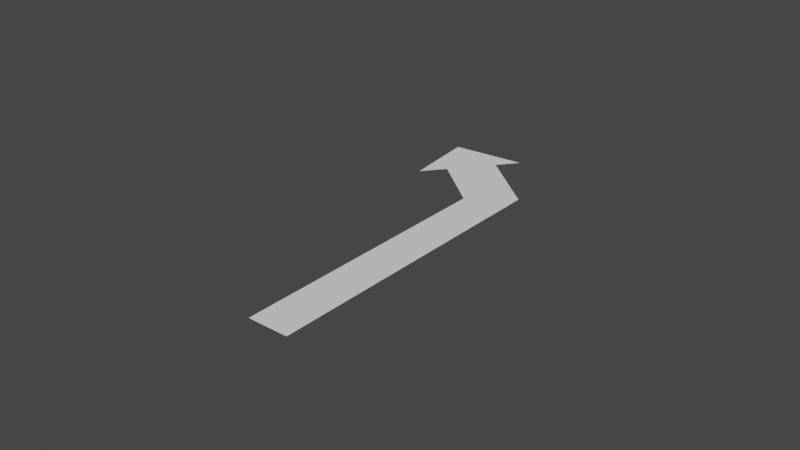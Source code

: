 # Source: ArrowLeft.blend  (saved by Blender 2.81.16; exported with 4.5.12 LTS)
import bpy
from mathutils import Matrix  # noqa: F401  (used for matrix-valued properties, if any)

bpy.ops.wm.read_factory_settings(use_empty=True)
scene = bpy.context.scene
scene.name = 'Scene'

# ---- collections
col_collection = bpy.data.collections.new('Collection'); scene.collection.children.link(col_collection)

# ---- world
world_world = bpy.data.worlds.new('World'); scene.world = world_world
world_world.use_nodes = True; world_world.node_tree.nodes.clear()
_N = world_world.node_tree.nodes; _L = world_world.node_tree.links
n0 = _N.new('ShaderNodeOutputWorld'); n0.name = 'World Output'; n0.location = (300, 300)
n1 = _N.new('ShaderNodeBackground'); n1.name = 'Background'; n1.location = (10, 300)
n1.inputs[0].default_value = (0.05088, 0.05088, 0.05088, 1.0)
_L.new(n1.outputs[0], n0.inputs[0])
n0.is_active_output = True
world_world.color = (0.05088, 0.05088, 0.05088)
world_world.use_sun_shadow = False
world_world.sun_shadow_jitter_overblur = 0.0

# ---- meshes
me_plane_001 = bpy.data.meshes.new('Plane.001')
me_plane_001.from_pydata([(1.17, 1.834, 0.0), (3.13, 1.827, 0.0), (2.161, 3.827, 0.0), (-1.917, -8.785, 0.01071), (2.641, -1.346, 0.01071), (-2.407, -7.556, 0.01071), (2.152, -0.1167, 0.01071), (1.785, 0.8031, 0.01071), (1.787, 0.7993, 0.01071), (2.645, 1.995, 0.01038), (1.695, 2.009, 0.01038), (2.632, -1.359, 0.01038), (1.683, -1.345, 0.01038)], [(8, 7)], [(0, 1, 2), (3, 4, 6, 5), (9, 10, 12, 11)])
_uv = me_plane_001.uv_layers.new(name='UVMap')
_uv.uv.foreach_set('vector', [0.0, 0.0, 1.0, 0.0, 0.0, 1.0, 0.375, 0.0, 0.625, 0.0, 0.625, 0.25, 0.375, 0.25, 0.0, 0.0, 1.0, 0.0, 1.0, 1.0, 0.0, 1.0])
me_plane_001.use_remesh_fix_poles = True
me_plane_001.use_remesh_preserve_attributes = False
me_plane_001.use_mirror_vertex_groups = False
me_plane_001.update()

# ---- objects
ob_plane = bpy.data.objects.new('Plane', me_plane_001)

# ---- transforms, parenting, visibility, modifiers, constraints
ob_plane.location = (-0.3498, 0.2532, 0.01537)
ob_plane.rotation_euler = (0.0, -0.0, 0.8924)
ob_plane.scale = (0.1965, 0.09708, 0.1966)
ob_plane.lineart.crease_threshold = 0.0

# ---- collection membership
col_collection.objects.link(ob_plane)

# ---- scene / render settings (as saved in the file)
scene.frame_start = 1; scene.frame_end = 250; scene.frame_set(0)
scene.render.engine = 'BLENDER_EEVEE_NEXT'
scene.cycles.samples = 128
scene.cycles.sampling_pattern = 'TABULATED_SOBOL'
scene.cycles.use_adaptive_sampling = False
scene.cycles.use_light_tree = False
scene.view_settings.view_transform = 'Filmic'
bpy.context.view_layer.update()

# ---- added for rendering (the .blend has no active camera and no usable light): camera, sun
cam_auto = bpy.data.cameras.new('AutoCamera')
cam_auto.lens = 50.0
cam_auto.sensor_width = 36.0
cam_auto.clip_end = 1000.0
ob_auto_camera = bpy.data.objects.new('AutoCamera', cam_auto)
scene.collection.objects.link(ob_auto_camera)
ob_auto_camera.location = (2.00966, -2.39544, 1.71843)
ob_auto_camera.rotation_euler = (1.09748, -7.21219e-08, 0.694738)
scene.camera = ob_auto_camera
light_auto_sun = bpy.data.lights.new('AutoSun', 'SUN')
light_auto_sun.energy = 3.0
light_auto_sun.angle = 0.0523599
ob_auto_sun = bpy.data.objects.new('AutoSun', light_auto_sun)
scene.collection.objects.link(ob_auto_sun)
ob_auto_sun.rotation_euler = (0.872665, 0.174533, 0.523599)
bpy.context.view_layer.update()
